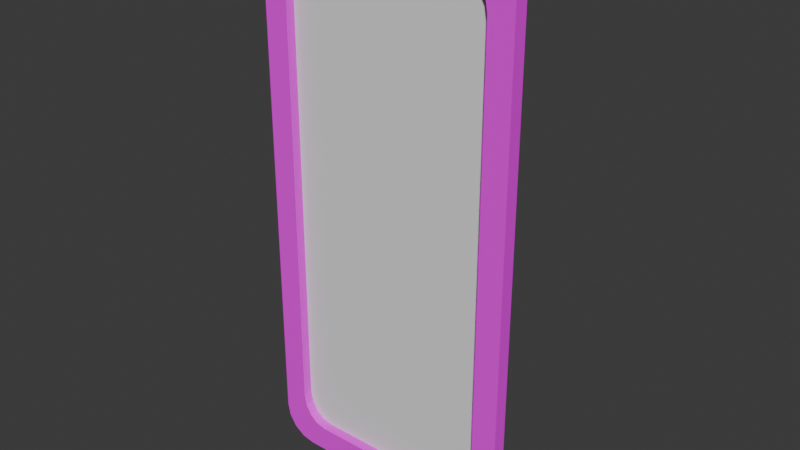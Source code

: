 # Source: door.blend  (saved by Blender 5.1.30; exported with 4.5.12 LTS)
import bpy
from mathutils import Matrix  # noqa: F401  (used for matrix-valued properties, if any)

bpy.ops.wm.read_factory_settings(use_empty=True)
scene = bpy.context.scene
scene.name = 'Scene'

# ---- collections
col_collection = bpy.data.collections.new('Collection'); scene.collection.children.link(col_collection)

# ---- images (referenced by path relative to the original .blend; pixels are not part of the script)
import os
ASSET_DIR = os.environ.get("B2B_ASSET_DIR", "")  # directory of the original .blend (textures are referenced by path, not embedded)
HERE = os.path.dirname(os.path.abspath(__file__))  # packed textures are extracted next to this script under _unpacked/

def load_image(name, relpath, width, height, colorspace="sRGB"):
    """Load a texture the original file referenced (path relative to the .blend, or extracted next to this script)."""
    p = next((c for c in (os.path.join(HERE, relpath), os.path.join(ASSET_DIR, relpath)) if relpath and os.path.exists(c)), "")
    if p:
        img = bpy.data.images.load(p, check_existing=True)
        img.name = name
    else:  # same state as the original file: an image datablock whose file is absent (Cycles renders it pink)
        img = bpy.data.images.new(name, width, height)
        img.source = "FILE"
        img.filepath = "//" + (relpath or name)
    img.colorspace_settings.name = colorspace
    return img
img_colour_001 = load_image('colour.001', '', 1024, 1024, 'sRGB')

# ---- materials (node trees are filled in below, after node groups)
mat_material_001 = bpy.data.materials.new('Material.001')

# ---- material node trees
mat_material_001.use_nodes = True; mat_material_001.node_tree.nodes.clear()
_N = mat_material_001.node_tree.nodes; _L = mat_material_001.node_tree.links
n0 = _N.new('ShaderNodeBsdfPrincipled'); n0.name = 'Principled BSDF'; n0.location = (-200, 100)
n1 = _N.new('ShaderNodeOutputMaterial'); n1.name = 'Material Output'; n1.location = (200, 100)
n2 = _N.new('ShaderNodeTexImage'); n2.name = 'Image Texture'; n2.location = (-490, 71)
n2.image = img_colour_001
_L.new(n0.outputs[0], n1.inputs[0])
_L.new(n2.outputs[0], n0.inputs[0])
n1.is_active_output = True

# ---- world
world_world = bpy.data.worlds.new('World'); scene.world = world_world
world_world.use_nodes = True; world_world.node_tree.nodes.clear()
_N = world_world.node_tree.nodes; _L = world_world.node_tree.links
n0 = _N.new('ShaderNodeOutputWorld'); n0.name = 'World Output'; n0.location = (200, 100)
n1 = _N.new('ShaderNodeBackground'); n1.name = 'Background'; n1.location = (-200, 100)
n1.inputs[0].default_value = (0.05088, 0.05088, 0.05088, 1.0)
_L.new(n1.outputs[0], n0.inputs[0])
n0.is_active_output = True
world_world.color = (0.05088, 0.05088, 0.05088)
world_world.sun_shadow_jitter_overblur = 0.0

# ---- meshes
me_cylinder = bpy.data.meshes.new('Cylinder')
me_cylinder.from_pydata([(0.0, 1.0, 0.0), (0.3827, 0.9239, 0.0), (0.7071, 0.7071, 0.0), (0.9239, 0.3827, 0.0), (1.0, 0.0, 0.0), (0.9239, -0.3827, 0.0), (0.7071, -0.7071, 0.0), (0.3827, -0.9239, 0.0), (0.0, -1.0, 0.0), (-0.3827, -0.9239, 0.0), (-0.7071, -0.7071, 0.0), (-0.9239, -0.3827, 0.0), (-1.0, 0.0, 0.0), (-0.9239, 0.3827, 0.0), (-0.7071, 0.7071, 0.0), (-0.3827, 0.9239, 0.0), (-0.8581, 0.0, 1.0), (-0.6068, -0.6068, 1.0), (-0.7928, -0.3284, 1.0), (-0.7928, 0.3284, 1.0), (-0.3284, 0.7928, 1.0), (0.6068, 0.6068, 1.0), (0.3284, 0.7928, 1.0), (0.0, 0.8581, 1.0), (-0.6068, 0.6068, 1.0), (-0.3284, -0.7928, 1.0), (0.3284, -0.7928, 1.0), (0.0, -0.8581, 1.0), (0.8581, 0.0, 1.0), (0.7928, -0.3284, 1.0), (0.7928, 0.3284, 1.0), (0.6068, -0.6068, 1.0), (-0.2699, 0.6515, 0.0), (-0.3284, 0.7928, -1.0), (0.0, 0.7052, 0.0), (0.0, 0.8581, -1.0), (0.2699, 0.6515, 0.0), (0.3284, 0.7928, -1.0), (0.4986, -0.4986, 0.0), (0.6068, -0.6068, -1.0), (0.7052, 0.0, 0.0), (0.8581, 0.0, -1.0), (0.6515, -0.2699, 0.0), (0.7928, -0.3284, -1.0), (0.6515, 0.2699, 0.0), (0.7928, 0.3284, -1.0), (0.4986, 0.4986, 0.0), (0.6068, 0.6068, -1.0), (-0.6515, -0.2699, 0.0), (-0.7928, -0.3284, -1.0), (-0.8581, 0.0, -1.0), (-0.4986, -0.4986, 0.0), (-0.6068, -0.6068, -1.0), (-0.6515, 0.2699, 0.0), (-0.7928, 0.3284, -1.0), (0.0, -0.7052, 0.0), (0.0, -0.8581, -1.0), (0.3284, -0.7928, -1.0), (0.2699, -0.6515, 0.0), (-0.2699, -0.6515, 0.0), (-0.3284, -0.7928, -1.0), (-0.4986, 0.4986, 0.0), (-0.6068, 0.6068, -1.0), (0.7974, -0.07863, -6.067e-08), (-0.7974, -0.07863, 0.0), (0.7974, -0.0243, 0.4993), (-0.7974, -0.0243, 0.4993), (0.7974, 0.06361, 0.3086), (-0.7974, 0.06361, 0.3086), (0.7974, 0.06361, -0.3086), (-0.7974, 0.06361, -0.3086), (0.7974, -0.0243, -0.4993), (-0.7974, -0.0243, -0.4993), (0.4785, -0.6259, -1.776e-15), (0.4327, -0.6551, 0.4993), (0.3585, -0.7023, 0.3086), (0.3585, -0.7023, -0.3086), (0.4327, -0.6551, -0.4993), (0.3028, 0.7273, -1.776e-15), (0.351, 0.7022, 0.4993), (0.4289, 0.6616, 0.3086), (0.4289, 0.6616, -0.3086), (0.351, 0.7022, -0.4993), (-0.7813, -0.1015, -1.776e-15), (-0.7836, -0.04718, 0.4993), (-0.7875, 0.04065, 0.3086), (-0.7875, 0.04065, -0.3086), (-0.7836, -0.04718, -0.4993), (-0.3409, -0.7025, -2.98e-08), (0.7788, 0.05598, -2.98e-08), (0.7788, -0.05598, -2.98e-08), (0.7788, -0.02799, 0.3237), (0.7788, 0.02799, 0.3237), (-0.4379, -0.6465, -2.98e-08), (-0.4137, -0.6605, 0.3237), (-0.3652, -0.6885, 0.3237), (-0.4379, 0.6465, -2.98e-08), (-0.3409, 0.7025, -2.98e-08), (-0.3652, 0.6885, 0.3237), (-0.4137, 0.6605, 0.3237), (-0.5527, -0.5527, 0.5), (-0.2991, -0.7221, 0.5), (0.2991, -0.7221, 0.5), (0.5527, -0.5527, 0.5), (0.0, -0.7816, 0.5), (-0.7221, -0.2991, 0.5), (-0.7816, 0.0, 0.5), (-0.7221, 0.2991, 0.5), (-0.5527, 0.5527, 0.5), (-0.2991, 0.7221, 0.5), (0.0, 0.7816, 0.5), (0.2991, 0.7221, 0.5), (0.5527, 0.5527, 0.5), (0.7221, 0.2991, 0.5), (0.7816, 0.0, 0.5), (0.7221, -0.2991, 0.5), (-0.7221, -0.2991, -0.5), (-0.7816, 0.0, -0.5), (0.5527, -0.5527, -0.5), (0.2991, -0.7221, -0.5), (0.7221, -0.2991, -0.5), (0.7816, 0.0, -0.5), (0.7221, 0.2991, -0.5), (0.5527, 0.5527, -0.5), (0.2991, 0.7221, -0.5), (0.0, 0.7816, -0.5), (-0.2991, 0.7221, -0.5), (-0.5527, 0.5527, -0.5), (-0.7221, 0.2991, -0.5), (-0.5527, -0.5527, -0.5), (-0.2991, -0.7221, -0.5), (0.0, -0.7816, -0.5), (-0.9778, -0.1116, 0.0), (-0.8391, -0.09572, 1.0), (-0.8391, -0.09572, -1.0), (-0.6895, -0.07866, 0.0), (-0.7342, -0.06372, 0.2729), (-0.7487, -0.05451, -0.3555), (-0.9781, 0.1099, 0.0), (-0.8393, 0.09434, 1.0), (-0.8393, 0.09434, -1.0), (-0.6897, 0.07752, 0.0), (-0.7332, 0.06968, 0.274), (-0.7569, 0.05686, -0.4126), (-0.1485, -0.0007969, -0.4754), (-0.1485, 0.07673, 0.02458), (-0.1485, -0.0007969, 0.5246), (-0.1485, 0.06888, 0.2985), (-0.1485, -0.06452, 0.2975), (-0.1485, 0.05607, -0.388), (-0.1485, -0.07946, 0.02458), (-0.1485, -0.05531, -0.3309), (0.3908, -0.6769, 0.5), (0.3908, -0.6769, -0.5), (0.4129, -0.5578, 0.0), (0.4223, -0.604, 0.2729), (0.4215, -0.6211, -0.3555), (0.2777, -0.6361, 0.0), (0.3063, -0.6698, 0.274), (0.3292, -0.684, -0.4126), (0.07495, -0.1282, -0.4754), (0.007814, -0.167, 0.02458), (0.07495, -0.1282, 0.5246), (0.01461, -0.1631, 0.2985), (0.1301, -0.09637, 0.2975), (0.02571, -0.1567, -0.388), (0.1431, -0.0889, 0.02458), (0.1222, -0.101, -0.3309), (0.3908, 0.6769, 0.5), (0.3908, 0.6769, -0.5), (0.2766, 0.6365, 0.0), (0.3119, 0.6677, 0.2729), (0.3271, 0.6756, -0.3555), (0.412, 0.5586, 0.0), (0.4269, 0.6001, 0.274), (0.4277, 0.6271, -0.4126), (0.07357, 0.129, -0.4754), (0.1407, 0.09026, 0.02458), (0.07357, 0.129, 0.5246), (0.1339, 0.09418, 0.2985), (0.01839, 0.1609, 0.2975), (0.1228, 0.1006, -0.388), (0.005449, 0.1684, 0.02458), (0.02636, 0.1563, -0.3309)], [], [(100, 101, 59, 51), (102, 103, 38, 58), (102, 104, 27, 26), (101, 104, 55, 59), (100, 105, 18, 17), (136, 105, 48, 135), (142, 107, 19, 139), (107, 108, 24, 19), (109, 108, 61, 32), (109, 110, 23, 20), (111, 110, 34, 36), (112, 111, 36, 46), (112, 113, 30, 21), (114, 113, 44, 40), (114, 115, 29, 28), (115, 103, 31, 29), (132, 133, 16, 12), (138, 12, 16, 139), (9, 25, 17, 10), (11, 10, 17, 18), (14, 13, 19, 24), (14, 24, 20, 15), (0, 15, 20, 23), (1, 22, 21, 2), (3, 2, 21, 30), (0, 23, 22, 1), (8, 27, 25, 9), (6, 31, 26, 7), (8, 7, 26, 27), (3, 30, 28, 4), (5, 4, 28, 29), (6, 5, 29, 31), (142, 106, 146, 147), (118, 119, 58, 38), (118, 120, 43, 39), (121, 120, 42, 40), (121, 122, 45, 41), (122, 123, 47, 45), (124, 123, 46, 36), (125, 124, 36, 34), (126, 125, 34, 32), (126, 127, 62, 33), (128, 127, 61, 53), (143, 128, 53, 141), (116, 129, 52, 49), (129, 130, 60, 52), (131, 130, 59, 55), (131, 119, 57, 56), (14, 15, 33, 62), (0, 35, 33, 15), (1, 37, 35, 0), (2, 47, 37, 1), (5, 6, 39, 43), (7, 57, 39, 6), (3, 4, 41, 45), (5, 43, 41, 4), (2, 3, 45, 47), (10, 11, 49, 52), (132, 134, 49, 11), (138, 140, 50, 12), (9, 10, 52, 60), (14, 62, 54, 13), (7, 8, 56, 57), (9, 60, 56, 8), (42, 38, 103, 115), (40, 42, 115, 114), (28, 30, 113, 114), (46, 44, 113, 112), (21, 22, 111, 112), (22, 23, 110, 111), (32, 34, 110, 109), (20, 24, 108, 109), (53, 61, 108, 107), (141, 53, 107, 142), (133, 18, 105, 136), (51, 48, 105, 100), (25, 27, 104, 101), (58, 55, 104, 102), (26, 31, 103, 102), (17, 25, 101, 100), (55, 58, 119, 131), (56, 60, 130, 131), (51, 59, 130, 129), (48, 51, 129, 116), (140, 54, 128, 143), (54, 62, 127, 128), (32, 61, 127, 126), (33, 35, 125, 126), (35, 37, 124, 125), (37, 47, 123, 124), (44, 46, 123, 122), (40, 44, 122, 121), (41, 43, 120, 121), (38, 42, 120, 118), (39, 57, 119, 118), (134, 50, 117, 137), (49, 134, 137, 116), (16, 133, 136, 106), (12, 50, 134, 132), (116, 137, 135, 48), (11, 18, 133, 132), (135, 137, 151, 150), (50, 140, 143, 117), (136, 135, 150, 148), (13, 54, 140, 138), (106, 136, 148, 146), (13, 138, 139, 19), (106, 142, 139, 16), (137, 117, 144, 151), (143, 141, 145, 149), (117, 143, 149, 144), (141, 142, 147, 145), (158, 152, 162, 163), (154, 156, 167, 166), (155, 154, 166, 164), (152, 155, 164, 162), (156, 153, 160, 167), (159, 157, 161, 165), (153, 159, 165, 160), (157, 158, 163, 161), (174, 168, 178, 179), (170, 172, 183, 182), (171, 170, 182, 180), (168, 171, 180, 178), (172, 169, 176, 183), (175, 173, 177, 181), (169, 175, 181, 176), (173, 174, 179, 177)])
_uv = me_cylinder.uv_layers.new(name='UVMap')
_uv.uv.foreach_set('vector', [0.2387, 0.2872, 0.239, 0.3309, 0.1619, 0.331, 0.1622, 0.2876, 0.2391, 0.4186, 0.239, 0.4623, 0.1621, 0.4617, 0.1624, 0.4181, 0.2391, 0.4186, 0.2391, 0.3747, 0.3087, 0.3748, 0.3088, 0.4188, 0.239, 0.3309, 0.2391, 0.3747, 0.1621, 0.3745, 0.1619, 0.331, 0.2387, 0.2872, 0.2383, 0.2436, 0.3076, 0.2429, 0.3081, 0.2868, 0.2048, 0.2106, 0.2383, 0.2436, 0.1625, 0.2444, 0.1627, 0.2136, 0.2048, 0.191, 0.2371, 0.1583, 0.3055, 0.1558, 0.3061, 0.1868, 0.2371, 0.1583, 0.2354, 0.1158, 0.3037, 0.1118, 0.3055, 0.1558, 0.2328, 0.07389, 0.2354, 0.1158, 0.1625, 0.1179, 0.162, 0.07788, 0.2328, 0.07389, 0.2287, 0.03271, 0.2959, 0.0229, 0.3008, 0.06749, 0.235, 0.6772, 0.232, 0.7179, 0.1644, 0.7133, 0.1635, 0.6746, 0.2368, 0.6351, 0.235, 0.6772, 0.1635, 0.6746, 0.1631, 0.634, 0.2368, 0.6351, 0.2377, 0.5925, 0.3066, 0.5946, 0.3049, 0.6385, 0.2384, 0.5494, 0.2377, 0.5925, 0.163, 0.5919, 0.1624, 0.5488, 0.2384, 0.5494, 0.2387, 0.506, 0.3082, 0.5068, 0.3078, 0.5507, 0.2387, 0.506, 0.239, 0.4623, 0.3084, 0.4628, 0.3082, 0.5068, 0.4315, 0.2103, 0.3066, 0.2121, 0.3066, 0.1994, 0.4314, 0.1967, 0.4313, 0.1832, 0.4314, 0.1967, 0.3066, 0.1994, 0.3061, 0.1868, 0.4324, 0.3305, 0.3083, 0.3308, 0.3081, 0.2868, 0.4322, 0.2863, 0.4318, 0.2423, 0.4322, 0.2863, 0.3081, 0.2868, 0.3076, 0.2429, 0.4306, 0.105, 0.431, 0.1507, 0.3055, 0.1558, 0.3037, 0.1118, 0.4306, 0.105, 0.3037, 0.1118, 0.3008, 0.06749, 0.4302, 0.05712, 0.43, 0.006748, 0.4302, 0.05712, 0.3008, 0.06749, 0.2959, 0.0229, 0.431, 0.6917, 0.3022, 0.6825, 0.3049, 0.6385, 0.4311, 0.6443, 0.4315, 0.5984, 0.4311, 0.6443, 0.3049, 0.6385, 0.3066, 0.5946, 0.4305, 0.7423, 0.2979, 0.7263, 0.3022, 0.6825, 0.431, 0.6917, 0.4326, 0.3749, 0.3087, 0.3748, 0.3083, 0.3308, 0.4324, 0.3305, 0.4324, 0.4636, 0.3084, 0.4628, 0.3088, 0.4188, 0.432, 0.4192, 0.4326, 0.3749, 0.432, 0.4192, 0.3088, 0.4188, 0.3087, 0.3748, 0.4315, 0.5984, 0.3066, 0.5946, 0.3078, 0.5507, 0.4318, 0.5532, 0.4322, 0.5083, 0.4318, 0.5532, 0.3078, 0.5507, 0.3082, 0.5068, 0.4324, 0.4636, 0.4322, 0.5083, 0.3082, 0.5068, 0.3084, 0.4628, 0.8847, 0.8609, 0.8782, 0.8179, 0.9923, 0.8195, 0.9901, 0.8621, 0.08504, 0.4619, 0.08487, 0.418, 0.1624, 0.4181, 0.1621, 0.4617, 0.08504, 0.4619, 0.08544, 0.5058, 0.01516, 0.5064, 0.01491, 0.462, 0.08597, 0.5495, 0.08544, 0.5058, 0.1619, 0.5053, 0.1624, 0.5488, 0.08597, 0.5495, 0.08695, 0.5931, 0.01668, 0.5956, 0.01567, 0.5509, 0.08695, 0.5931, 0.0886, 0.6364, 0.01855, 0.6406, 0.01668, 0.5956, 0.09132, 0.679, 0.0886, 0.6364, 0.1631, 0.634, 0.1635, 0.6746, 0.09572, 0.721, 0.09132, 0.679, 0.1635, 0.6746, 0.1644, 0.7133, 0.0926, 0.07458, 0.09611, 0.03499, 0.1614, 0.04015, 0.162, 0.07788, 0.0926, 0.07458, 0.09026, 0.1156, 0.02334, 0.1109, 0.02706, 0.06817, 0.08861, 0.1576, 0.09026, 0.1156, 0.1625, 0.1179, 0.163, 0.1592, 0.1004, 0.1924, 0.08861, 0.1576, 0.163, 0.1592, 0.1628, 0.1893, 0.08645, 0.2431, 0.08588, 0.2866, 0.01671, 0.2854, 0.01764, 0.242, 0.08588, 0.2866, 0.0854, 0.3302, 0.01587, 0.3292, 0.01671, 0.2854, 0.08507, 0.374, 0.0854, 0.3302, 0.1619, 0.331, 0.1621, 0.3745, 0.08507, 0.374, 0.08487, 0.418, 0.01491, 0.4177, 0.01524, 0.3733, 0.4306, 0.105, 0.4302, 0.05712, 0.5596, 0.06477, 0.5579, 0.1096, 0.43, 0.006748, 0.5629, 0.02058, 0.5596, 0.06477, 0.4302, 0.05712, 0.431, 0.6917, 0.5596, 0.6851, 0.5628, 0.729, 0.4305, 0.7423, 0.4311, 0.6443, 0.5581, 0.6406, 0.5596, 0.6851, 0.431, 0.6917, 0.4322, 0.5083, 0.4324, 0.4636, 0.557, 0.464, 0.5564, 0.5084, 0.432, 0.4192, 0.5577, 0.4193, 0.557, 0.464, 0.4324, 0.4636, 0.4315, 0.5984, 0.4318, 0.5532, 0.556, 0.5524, 0.5568, 0.5964, 0.4322, 0.5083, 0.5564, 0.5084, 0.556, 0.5524, 0.4318, 0.5532, 0.4311, 0.6443, 0.4315, 0.5984, 0.5568, 0.5964, 0.5581, 0.6406, 0.4322, 0.2863, 0.4318, 0.2423, 0.5557, 0.24, 0.5569, 0.2846, 0.4315, 0.2103, 0.5554, 0.2093, 0.5557, 0.24, 0.4318, 0.2423, 0.4313, 0.1832, 0.5555, 0.185, 0.5552, 0.1971, 0.4314, 0.1967, 0.4324, 0.3305, 0.4322, 0.2863, 0.5569, 0.2846, 0.5578, 0.3296, 0.4306, 0.105, 0.5579, 0.1096, 0.5561, 0.1542, 0.431, 0.1507, 0.432, 0.4192, 0.4326, 0.3749, 0.5573, 0.3745, 0.5577, 0.4193, 0.4324, 0.3305, 0.5578, 0.3296, 0.5573, 0.3745, 0.4326, 0.3749, 0.1619, 0.5053, 0.1621, 0.4617, 0.239, 0.4623, 0.2387, 0.506, 0.1624, 0.5488, 0.1619, 0.5053, 0.2387, 0.506, 0.2384, 0.5494, 0.3078, 0.5507, 0.3066, 0.5946, 0.2377, 0.5925, 0.2384, 0.5494, 0.1631, 0.634, 0.163, 0.5919, 0.2377, 0.5925, 0.2368, 0.6351, 0.3049, 0.6385, 0.3022, 0.6825, 0.235, 0.6772, 0.2368, 0.6351, 0.3022, 0.6825, 0.2979, 0.7263, 0.232, 0.7179, 0.235, 0.6772, 0.162, 0.07788, 0.1614, 0.04015, 0.2287, 0.03271, 0.2328, 0.07389, 0.3008, 0.06749, 0.3037, 0.1118, 0.2354, 0.1158, 0.2328, 0.07389, 0.163, 0.1592, 0.1625, 0.1179, 0.2354, 0.1158, 0.2371, 0.1583, 0.1628, 0.1893, 0.163, 0.1592, 0.2371, 0.1583, 0.2048, 0.191, 0.3066, 0.2121, 0.3076, 0.2429, 0.2383, 0.2436, 0.2048, 0.2106, 0.1622, 0.2876, 0.1625, 0.2444, 0.2383, 0.2436, 0.2387, 0.2872, 0.3083, 0.3308, 0.3087, 0.3748, 0.2391, 0.3747, 0.239, 0.3309, 0.1624, 0.4181, 0.1621, 0.3745, 0.2391, 0.3747, 0.2391, 0.4186, 0.3088, 0.4188, 0.3084, 0.4628, 0.239, 0.4623, 0.2391, 0.4186, 0.3081, 0.2868, 0.3083, 0.3308, 0.239, 0.3309, 0.2387, 0.2872, 0.1621, 0.3745, 0.1624, 0.4181, 0.08487, 0.418, 0.08507, 0.374, 0.01524, 0.3733, 0.01587, 0.3292, 0.0854, 0.3302, 0.08507, 0.374, 0.1622, 0.2876, 0.1619, 0.331, 0.0854, 0.3302, 0.08588, 0.2866, 0.1625, 0.2444, 0.1622, 0.2876, 0.08588, 0.2866, 0.08645, 0.2431, 0.01939, 0.1852, 0.02046, 0.154, 0.08861, 0.1576, 0.1004, 0.1924, 0.02046, 0.154, 0.02334, 0.1109, 0.09026, 0.1156, 0.08861, 0.1576, 0.162, 0.07788, 0.1625, 0.1179, 0.09026, 0.1156, 0.0926, 0.07458, 0.02706, 0.06817, 0.03217, 0.02578, 0.09611, 0.03499, 0.0926, 0.07458, 0.02736, 0.7313, 0.02187, 0.6859, 0.09132, 0.679, 0.09572, 0.721, 0.02187, 0.6859, 0.01855, 0.6406, 0.0886, 0.6364, 0.09132, 0.679, 0.163, 0.5919, 0.1631, 0.634, 0.0886, 0.6364, 0.08695, 0.5931, 0.1624, 0.5488, 0.163, 0.5919, 0.08695, 0.5931, 0.08597, 0.5495, 0.01567, 0.5509, 0.01516, 0.5064, 0.08544, 0.5058, 0.08597, 0.5495, 0.1621, 0.4617, 0.1619, 0.5053, 0.08544, 0.5058, 0.08504, 0.4619, 0.01491, 0.462, 0.01491, 0.4177, 0.08487, 0.418, 0.08504, 0.4619, 0.01861, 0.2112, 0.01864, 0.1981, 0.08756, 0.2001, 0.1082, 0.2085, 0.01764, 0.242, 0.01861, 0.2112, 0.1082, 0.2085, 0.08645, 0.2431, 0.3066, 0.1994, 0.3066, 0.2121, 0.2048, 0.2106, 0.2378, 0.2006, 0.4314, 0.1967, 0.5552, 0.1971, 0.5554, 0.2093, 0.4315, 0.2103, 0.08645, 0.2431, 0.1082, 0.2085, 0.1627, 0.2136, 0.1625, 0.2444, 0.4318, 0.2423, 0.3076, 0.2429, 0.3066, 0.2121, 0.4315, 0.2103, 0.8926, 0.7257, 0.8804, 0.6618, 0.9886, 0.6636, 0.9902, 0.7278, 0.01864, 0.1981, 0.01939, 0.1852, 0.1004, 0.1924, 0.08756, 0.2001, 0.8858, 0.7752, 0.8926, 0.7257, 0.9902, 0.7278, 0.9914, 0.777, 0.431, 0.1507, 0.5561, 0.1542, 0.5555, 0.185, 0.4313, 0.1832, 0.8782, 0.8179, 0.8858, 0.7752, 0.9914, 0.777, 0.9923, 0.8195, 0.431, 0.1507, 0.4313, 0.1832, 0.3061, 0.1868, 0.3055, 0.1558, 0.2378, 0.2006, 0.2048, 0.191, 0.3061, 0.1868, 0.3066, 0.1994, 0.8804, 0.6618, 0.8738, 0.6341, 0.988, 0.6358, 0.9886, 0.6636, 0.8738, 0.9843, 0.8899, 0.9106, 0.9875, 0.9114, 0.9836, 0.9857, 0.8738, 0.6341, 0.8792, 0.6156, 0.9889, 0.617, 0.988, 0.6358, 0.8899, 0.9106, 0.8847, 0.8609, 0.9901, 0.8621, 0.9875, 0.9114, 0.8557, 0.7894, 0.8637, 0.8321, 0.7496, 0.8345, 0.7503, 0.7919, 0.8525, 0.9247, 0.8669, 0.9881, 0.7587, 0.9901, 0.7549, 0.9261, 0.8576, 0.8751, 0.8525, 0.9247, 0.7549, 0.9261, 0.752, 0.8769, 0.8637, 0.8321, 0.8576, 0.8751, 0.752, 0.8769, 0.7496, 0.8345, 0.8594, 0.6195, 0.8669, 0.6469, 0.7528, 0.6493, 0.7512, 0.6215, 0.8623, 0.6657, 0.8488, 0.7399, 0.7512, 0.7425, 0.7526, 0.6681, 0.8669, 0.6469, 0.8623, 0.6657, 0.7526, 0.6681, 0.7528, 0.6493, 0.8488, 0.7399, 0.8557, 0.7894, 0.7503, 0.7919, 0.7512, 0.7425, 0.9863, 0.3886, 0.9943, 0.4314, 0.8802, 0.4337, 0.8809, 0.3911, 0.9831, 0.5239, 0.9976, 0.5874, 0.8894, 0.5894, 0.8856, 0.5253, 0.9882, 0.4743, 0.9831, 0.5239, 0.8856, 0.5253, 0.8826, 0.4761, 0.9943, 0.4314, 0.9882, 0.4743, 0.8826, 0.4761, 0.8802, 0.4337, 0.99, 0.2187, 0.9976, 0.2462, 0.8834, 0.2485, 0.8818, 0.2207, 0.9929, 0.2649, 0.9794, 0.3391, 0.8819, 0.3417, 0.8832, 0.2673, 0.9976, 0.2462, 0.9929, 0.2649, 0.8832, 0.2673, 0.8834, 0.2485, 0.9794, 0.3391, 0.9863, 0.3886, 0.8809, 0.3911, 0.8819, 0.3417])
me_cylinder.materials.append(mat_material_001)
me_cylinder.update()
me_cylinder.normals_split_custom_set([tuple(v) for v in zip(*[iter([0.5494, 0.8223, 0.1483, 0.5494, 0.8223, 0.1483, 0.5494, 0.8223, 0.1483, 0.5494, 0.8223, 0.1483, -0.5494, 0.8223, 0.1483, -0.5494, 0.8223, 0.1483, -0.5494, 0.8223, 0.1483, -0.5494, 0.8223, 0.1483, -0.1929, 0.9699, 0.1483, -0.1929, 0.9699, 0.1483, -0.1929, 0.9699, 0.1483, -0.1929, 0.9699, 0.1483, 0.1929, 0.9699, 0.1483, 0.1929, 0.9699, 0.1483, 0.1929, 0.9699, 0.1483, 0.1929, 0.9699, 0.1483, 0.8223, 0.5494, 0.1483, 0.8223, 0.5494, 0.1483, 0.8223, 0.5494, 0.1483, 0.8223, 0.5494, 0.1483, 0.9699, 0.1929, 0.1483, 0.9699, 0.1929, 0.1483, 0.9699, 0.1929, 0.1483, 0.9699, 0.1929, 0.1483, 0.9699, -0.1929, 0.1483, 0.9699, -0.1929, 0.1483, 0.9699, -0.1929, 0.1483, 0.9699, -0.1929, 0.1483, 0.8223, -0.5494, 0.1483, 0.8223, -0.5494, 0.1483, 0.8223, -0.5494, 0.1483, 0.8223, -0.5494, 0.1483, 0.5494, -0.8223, 0.1483, 0.5494, -0.8223, 0.1483, 0.5494, -0.8223, 0.1483, 0.5494, -0.8223, 0.1483, 0.1929, -0.9699, 0.1483, 0.1929, -0.9699, 0.1483, 0.1929, -0.9699, 0.1483, 0.1929, -0.9699, 0.1483, -0.1929, -0.9699, 0.1483, -0.1929, -0.9699, 0.1483, -0.1929, -0.9699, 0.1483, -0.1929, -0.9699, 0.1483, -0.5494, -0.8223, 0.1483, -0.5494, -0.8223, 0.1483, -0.5494, -0.8223, 0.1483, -0.5494, -0.8223, 0.1483, -0.8223, -0.5494, 0.1483, -0.8223, -0.5494, 0.1483, -0.8223, -0.5494, 0.1483, -0.8223, -0.5494, 0.1483, -0.9699, -0.1929, 0.1483, -0.9699, -0.1929, 0.1483, -0.9699, -0.1929, 0.1483, -0.9699, -0.1929, 0.1483, -0.9699, 0.1929, 0.1483, -0.9699, 0.1929, 0.1483, -0.9699, 0.1929, 0.1483, -0.9699, 0.1929, 0.1483, -0.8223, 0.5494, 0.1483, -0.8223, 0.5494, 0.1483, -0.8223, 0.5494, 0.1483, -0.8223, 0.5494, 0.1483, -0.9714, -0.1932, 0.1379, -0.9714, -0.1932, 0.1379, -0.9714, -0.1932, 0.1379, -0.9714, -0.1932, 0.1379, -0.9714, 0.1932, 0.1379, -0.9714, 0.1932, 0.1379, -0.9714, 0.1932, 0.1379, -0.9714, 0.1932, 0.1379, -0.5503, -0.8235, 0.1379, -0.5503, -0.8235, 0.1379, -0.5503, -0.8235, 0.1379, -0.5503, -0.8235, 0.1379, -0.8235, -0.5503, 0.1379, -0.8235, -0.5503, 0.1379, -0.8235, -0.5503, 0.1379, -0.8235, -0.5503, 0.1379, -0.8235, 0.5503, 0.1379, -0.8235, 0.5503, 0.1379, -0.8235, 0.5503, 0.1379, -0.8235, 0.5503, 0.1379, -0.5503, 0.8235, 0.1379, -0.5503, 0.8235, 0.1379, -0.5503, 0.8235, 0.1379, -0.5503, 0.8235, 0.1379, -0.1932, 0.9714, 0.1379, -0.1932, 0.9714, 0.1379, -0.1932, 0.9714, 0.1379, -0.1932, 0.9714, 0.1379, 0.5503, 0.8235, 0.1379, 0.5503, 0.8235, 0.1379, 0.5503, 0.8235, 0.1379, 0.5503, 0.8235, 0.1379, 0.8235, 0.5503, 0.1379, 0.8235, 0.5503, 0.1379, 0.8235, 0.5503, 0.1379, 0.8235, 0.5503, 0.1379, 0.1932, 0.9714, 0.1379, 0.1932, 0.9714, 0.1379, 0.1932, 0.9714, 0.1379, 0.1932, 0.9714, 0.1379, -0.1932, -0.9714, 0.1379, -0.1932, -0.9714, 0.1379, -0.1932, -0.9714, 0.1379, -0.1932, -0.9714, 0.1379, 0.5503, -0.8235, 0.1379, 0.5503, -0.8235, 0.1379, 0.5503, -0.8235, 0.1379, 0.5503, -0.8235, 0.1379, 0.1932, -0.9714, 0.1379, 0.1932, -0.9714, 0.1379, 0.1932, -0.9714, 0.1379, 0.1932, -0.9714, 0.1379, 0.9714, 0.1932, 0.1379, 0.9714, 0.1932, 0.1379, 0.9714, 0.1932, 0.1379, 0.9714, 0.1932, 0.1379, 0.9714, -0.1932, 0.1379, 0.9714, -0.1932, 0.1379, 0.9714, -0.1932, 0.1379, 0.9714, -0.1932, 0.1379, 0.8235, -0.5503, 0.1379, 0.8235, -0.5503, 0.1379, 0.8235, -0.5503, 0.1379, 0.8235, -0.5503, 0.1379, -0.0106, 0.9559, 0.2935, -0.0106, 0.9559, 0.2935, -0.0106, 0.9559, 0.2935, -0.0106, 0.9559, 0.2935, -0.5494, 0.8223, -0.1483, -0.5494, 0.8223, -0.1483, -0.5494, 0.8223, -0.1483, -0.5494, 0.8223, -0.1483, -0.8223, 0.5494, -0.1483, -0.8223, 0.5494, -0.1483, -0.8223, 0.5494, -0.1483, -0.8223, 0.5494, -0.1483, -0.9699, 0.1929, -0.1483, -0.9699, 0.1929, -0.1483, -0.9699, 0.1929, -0.1483, -0.9699, 0.1929, -0.1483, -0.9699, -0.1929, -0.1483, -0.9699, -0.1929, -0.1483, -0.9699, -0.1929, -0.1483, -0.9699, -0.1929, -0.1483, -0.8223, -0.5494, -0.1483, -0.8223, -0.5494, -0.1483, -0.8223, -0.5494, -0.1483, -0.8223, -0.5494, -0.1483, -0.5494, -0.8223, -0.1483, -0.5494, -0.8223, -0.1483, -0.5494, -0.8223, -0.1483, -0.5494, -0.8223, -0.1483, -0.1929, -0.9699, -0.1483, -0.1929, -0.9699, -0.1483, -0.1929, -0.9699, -0.1483, -0.1929, -0.9699, -0.1483, 0.1929, -0.9699, -0.1483, 0.1929, -0.9699, -0.1483, 0.1929, -0.9699, -0.1483, 0.1929, -0.9699, -0.1483, 0.5494, -0.8223, -0.1483, 0.5494, -0.8223, -0.1483, 0.5494, -0.8223, -0.1483, 0.5494, -0.8223, -0.1483, 0.8223, -0.5494, -0.1483, 0.8223, -0.5494, -0.1483, 0.8223, -0.5494, -0.1483, 0.8223, -0.5494, -0.1483, 0.9699, -0.1929, -0.1483, 0.9699, -0.1929, -0.1483, 0.9699, -0.1929, -0.1483, 0.9699, -0.1929, -0.1483, 0.8223, 0.5494, -0.1483, 0.8223, 0.5494, -0.1483, 0.8223, 0.5494, -0.1483, 0.8223, 0.5494, -0.1483, 0.5494, 0.8223, -0.1483, 0.5494, 0.8223, -0.1483, 0.5494, 0.8223, -0.1483, 0.5494, 0.8223, -0.1483, 0.1929, 0.9699, -0.1483, 0.1929, 0.9699, -0.1483, 0.1929, 0.9699, -0.1483, 0.1929, 0.9699, -0.1483, -0.1929, 0.9699, -0.1483, -0.1929, 0.9699, -0.1483, -0.1929, 0.9699, -0.1483, -0.1929, 0.9699, -0.1483, -0.5503, 0.8235, -0.1379, -0.5503, 0.8235, -0.1379, -0.5503, 0.8235, -0.1379, -0.5503, 0.8235, -0.1379, -0.1932, 0.9714, -0.1379, -0.1932, 0.9714, -0.1379, -0.1932, 0.9714, -0.1379, -0.1932, 0.9714, -0.1379, 0.1932, 0.9714, -0.1379, 0.1932, 0.9714, -0.1379, 0.1932, 0.9714, -0.1379, 0.1932, 0.9714, -0.1379, 0.5503, 0.8235, -0.1379, 0.5503, 0.8235, -0.1379, 0.5503, 0.8235, -0.1379, 0.5503, 0.8235, -0.1379, 0.8235, -0.5503, -0.1379, 0.8235, -0.5503, -0.1379, 0.8235, -0.5503, -0.1379, 0.8235, -0.5503, -0.1379, 0.5503, -0.8235, -0.1379, 0.5503, -0.8235, -0.1379, 0.5503, -0.8235, -0.1379, 0.5503, -0.8235, -0.1379, 0.9714, 0.1932, -0.1379, 0.9714, 0.1932, -0.1379, 0.9714, 0.1932, -0.1379, 0.9714, 0.1932, -0.1379, 0.9714, -0.1932, -0.1379, 0.9714, -0.1932, -0.1379, 0.9714, -0.1932, -0.1379, 0.9714, -0.1932, -0.1379, 0.8235, 0.5503, -0.1379, 0.8235, 0.5503, -0.1379, 0.8235, 0.5503, -0.1379, 0.8235, 0.5503, -0.1379, -0.8235, -0.5503, -0.1379, -0.8235, -0.5503, -0.1379, -0.8235, -0.5503, -0.1379, -0.8235, -0.5503, -0.1379, -0.9714, -0.1932, -0.1379, -0.9714, -0.1932, -0.1379, -0.9714, -0.1932, -0.1379, -0.9714, -0.1932, -0.1379, -0.9714, 0.1932, -0.1379, -0.9714, 0.1932, -0.1379, -0.9714, 0.1932, -0.1379, -0.9714, 0.1932, -0.1379, -0.5503, -0.8235, -0.1379, -0.5503, -0.8235, -0.1379, -0.5503, -0.8235, -0.1379, -0.5503, -0.8235, -0.1379, -0.8235, 0.5503, -0.1379, -0.8235, 0.5503, -0.1379, -0.8235, 0.5503, -0.1379, -0.8235, 0.5503, -0.1379, 0.1932, -0.9714, -0.1379, 0.1932, -0.9714, -0.1379, 0.1932, -0.9714, -0.1379, 0.1932, -0.9714, -0.1379, -0.1932, -0.9714, -0.1379, -0.1932, -0.9714, -0.1379, -0.1932, -0.9714, -0.1379, -0.1932, -0.9714, -0.1379, -0.8223, 0.5494, 0.1483, -0.8223, 0.5494, 0.1483, -0.8223, 0.5494, 0.1483, -0.8223, 0.5494, 0.1483, -0.9699, 0.1929, 0.1483, -0.9699, 0.1929, 0.1483, -0.9699, 0.1929, 0.1483, -0.9699, 0.1929, 0.1483, -0.9699, -0.1929, 0.1483, -0.9699, -0.1929, 0.1483, -0.9699, -0.1929, 0.1483, -0.9699, -0.1929, 0.1483, -0.8223, -0.5494, 0.1483, -0.8223, -0.5494, 0.1483, -0.8223, -0.5494, 0.1483, -0.8223, -0.5494, 0.1483, -0.5494, -0.8223, 0.1483, -0.5494, -0.8223, 0.1483, -0.5494, -0.8223, 0.1483, -0.5494, -0.8223, 0.1483, -0.1929, -0.9699, 0.1483, -0.1929, -0.9699, 0.1483, -0.1929, -0.9699, 0.1483, -0.1929, -0.9699, 0.1483, 0.1929, -0.9699, 0.1483, 0.1929, -0.9699, 0.1483, 0.1929, -0.9699, 0.1483, 0.1929, -0.9699, 0.1483, 0.5494, -0.8223, 0.1483, 0.5494, -0.8223, 0.1483, 0.5494, -0.8223, 0.1483, 0.5494, -0.8223, 0.1483, 0.8223, -0.5494, 0.1483, 0.8223, -0.5494, 0.1483, 0.8223, -0.5494, 0.1483, 0.8223, -0.5494, 0.1483, 0.9699, -0.1929, 0.1483, 0.9699, -0.1929, 0.1483, 0.9699, -0.1929, 0.1483, 0.9699, -0.1929, 0.1483, 0.9699, 0.1929, 0.1483, 0.9699, 0.1929, 0.1483, 0.9699, 0.1929, 0.1483, 0.9699, 0.1929, 0.1483, 0.8223, 0.5494, 0.1483, 0.8223, 0.5494, 0.1483, 0.8223, 0.5494, 0.1483, 0.8223, 0.5494, 0.1483, 0.1929, 0.9699, 0.1483, 0.1929, 0.9699, 0.1483, 0.1929, 0.9699, 0.1483, 0.1929, 0.9699, 0.1483, -0.1929, 0.9699, 0.1483, -0.1929, 0.9699, 0.1483, -0.1929, 0.9699, 0.1483, -0.1929, 0.9699, 0.1483, -0.5494, 0.8223, 0.1483, -0.5494, 0.8223, 0.1483, -0.5494, 0.8223, 0.1483, -0.5494, 0.8223, 0.1483, 0.5494, 0.8223, 0.1483, 0.5494, 0.8223, 0.1483, 0.5494, 0.8223, 0.1483, 0.5494, 0.8223, 0.1483, -0.1929, 0.9699, -0.1483, -0.1929, 0.9699, -0.1483, -0.1929, 0.9699, -0.1483, -0.1929, 0.9699, -0.1483, 0.1929, 0.9699, -0.1483, 0.1929, 0.9699, -0.1483, 0.1929, 0.9699, -0.1483, 0.1929, 0.9699, -0.1483, 0.5494, 0.8223, -0.1483, 0.5494, 0.8223, -0.1483, 0.5494, 0.8223, -0.1483, 0.5494, 0.8223, -0.1483, 0.8223, 0.5494, -0.1483, 0.8223, 0.5494, -0.1483, 0.8223, 0.5494, -0.1483, 0.8223, 0.5494, -0.1483, 0.9699, -0.1929, -0.1483, 0.9699, -0.1929, -0.1483, 0.9699, -0.1929, -0.1483, 0.9699, -0.1929, -0.1483, 0.8223, -0.5494, -0.1483, 0.8223, -0.5494, -0.1483, 0.8223, -0.5494, -0.1483, 0.8223, -0.5494, -0.1483, 0.5494, -0.8223, -0.1483, 0.5494, -0.8223, -0.1483, 0.5494, -0.8223, -0.1483, 0.5494, -0.8223, -0.1483, 0.1929, -0.9699, -0.1483, 0.1929, -0.9699, -0.1483, 0.1929, -0.9699, -0.1483, 0.1929, -0.9699, -0.1483, -0.1929, -0.9699, -0.1483, -0.1929, -0.9699, -0.1483, -0.1929, -0.9699, -0.1483, -0.1929, -0.9699, -0.1483, -0.5494, -0.8223, -0.1483, -0.5494, -0.8223, -0.1483, -0.5494, -0.8223, -0.1483, -0.5494, -0.8223, -0.1483, -0.8223, -0.5494, -0.1483, -0.8223, -0.5494, -0.1483, -0.8223, -0.5494, -0.1483, -0.8223, -0.5494, -0.1483, -0.9699, -0.1929, -0.1483, -0.9699, -0.1929, -0.1483, -0.9699, -0.1929, -0.1483, -0.9699, -0.1929, -0.1483, -0.9699, 0.1929, -0.1483, -0.9699, 0.1929, -0.1483, -0.9699, 0.1929, -0.1483, -0.9699, 0.1929, -0.1483, -0.8223, 0.5494, -0.1483, -0.8223, 0.5494, -0.1483, -0.8223, 0.5494, -0.1483, -0.8223, 0.5494, -0.1483, -0.5494, 0.8223, -0.1483, -0.5494, 0.8223, -0.1483, -0.5494, 0.8223, -0.1483, -0.5494, 0.8223, -0.1483, 0.9699, 0.1929, -0.1483, 0.9699, 0.1929, -0.1483, 0.9699, 0.1929, -0.1483, 0.9699, 0.1929, -0.1483, 0.9699, 0.1929, -0.1483, 0.9699, 0.1929, -0.1483, 0.9699, 0.1929, -0.1483, 0.9699, 0.1929, -0.1483, 0.9699, 0.1929, 0.1483, 0.9699, 0.1929, 0.1483, 0.9699, 0.1929, 0.1483, 0.9699, 0.1929, 0.1483, -0.9714, -0.1932, -0.1379, -0.9714, -0.1932, -0.1379, -0.9714, -0.1932, -0.1379, -0.9714, -0.1932, -0.1379, 0.9699, 0.1929, -0.1483, 0.9699, 0.1929, -0.1483, 0.9699, 0.1929, -0.1483, 0.9699, 0.1929, -0.1483, -0.9714, -0.1932, 0.1379, -0.9714, -0.1932, 0.1379, -0.9714, -0.1932, 0.1379, -0.9714, -0.1932, 0.1379, 0.001532, -0.9977, -0.06791, 0.001532, -0.9977, -0.06791, 0.001532, -0.9977, -0.06791, 0.001532, -0.9977, -0.06791, 0.9699, -0.1929, -0.1483, 0.9699, -0.1929, -0.1483, 0.9699, -0.1929, -0.1483, 0.9699, -0.1929, -0.1483, -0.003784, -0.9985, 0.05435, -0.003784, -0.9985, 0.05435, -0.003784, -0.9985, 0.05435, -0.003784, -0.9985, 0.05435, -0.9714, 0.1932, -0.1379, -0.9714, 0.1932, -0.1379, -0.9714, 0.1932, -0.1379, -0.9714, 0.1932, -0.1379, -0.01211, -0.9631, 0.269, -0.01211, -0.9631, 0.269, -0.01211, -0.9631, 0.269, -0.01211, -0.9631, 0.269, -0.9714, 0.1932, 0.1379, -0.9714, 0.1932, 0.1379, -0.9714, 0.1932, 0.1379, -0.9714, 0.1932, 0.1379, 0.9699, -0.1929, 0.1483, 0.9699, -0.1929, 0.1483, 0.9699, -0.1929, 0.1483, 0.9699, -0.1929, 0.1483, 0.01291, -0.9351, -0.3542, 0.01291, -0.9351, -0.3542, 0.01291, -0.9351, -0.3542, 0.01291, -0.9351, -0.3542, 0.003535, 0.9987, -0.0503, 0.003535, 0.9987, -0.0503, 0.003535, 0.9987, -0.0503, 0.003535, 0.9987, -0.0503, 0.02275, 0.8366, -0.5474, 0.02275, 0.8366, -0.5474, 0.02275, 0.8366, -0.5474, 0.02275, 0.8366, -0.5474, 0.0001647, 0.9996, 0.02864, 0.0001647, 0.9996, 0.02864, 0.0001647, 0.9996, 0.02864, 0.0001647, 0.9996, 0.02864, -0.8225, -0.4871, 0.2935, -0.8225, -0.4871, 0.2935, -0.8225, -0.4871, 0.2935, -0.8225, -0.4871, 0.2935, 0.8633, 0.5002, -0.06791, 0.8633, 0.5002, -0.06791, 0.8633, 0.5002, -0.06791, 0.8633, 0.5002, -0.06791, 0.8666, 0.496, 0.05435, 0.8666, 0.496, 0.05435, 0.8666, 0.496, 0.05435, 0.8666, 0.496, 0.05435, 0.8401, 0.4711, 0.269, 0.8401, 0.4711, 0.269, 0.8401, 0.4711, 0.269, 0.8401, 0.4711, 0.269, 0.8034, 0.4787, -0.3542, 0.8034, 0.4787, -0.3542, 0.8034, 0.4787, -0.3542, 0.8034, 0.4787, -0.3542, -0.8667, -0.4963, -0.0503, -0.8667, -0.4963, -0.0503, -0.8667, -0.4963, -0.0503, -0.8667, -0.4963, -0.0503, -0.7359, -0.3986, -0.5474, -0.7359, -0.3986, -0.5474, -0.7359, -0.3986, -0.5474, -0.7359, -0.3986, -0.5474, -0.8658, -0.4997, 0.02864, -0.8658, -0.4997, 0.02864, -0.8658, -0.4997, 0.02864, -0.8658, -0.4997, 0.02864, 0.8331, -0.4688, 0.2935, 0.8331, -0.4688, 0.2935, 0.8331, -0.4688, 0.2935, 0.8331, -0.4688, 0.2935, -0.8648, 0.4975, -0.06791, -0.8648, 0.4975, -0.06791, -0.8648, 0.4975, -0.06791, -0.8648, 0.4975, -0.06791, -0.8628, 0.5025, 0.05435, -0.8628, 0.5025, 0.05435, -0.8628, 0.5025, 0.05435, -0.8628, 0.5025, 0.05435, -0.828, 0.492, 0.269, -0.828, 0.492, 0.269, -0.828, 0.492, 0.269, -0.828, 0.492, 0.269, -0.8163, 0.4564, -0.3542, -0.8163, 0.4564, -0.3542, -0.8163, 0.4564, -0.3542, -0.8163, 0.4564, -0.3542, 0.8632, -0.5024, -0.0503, 0.8632, -0.5024, -0.0503, 0.8632, -0.5024, -0.0503, 0.8632, -0.5024, -0.0503, 0.7131, -0.438, -0.5474, 0.7131, -0.438, -0.5474, 0.7131, -0.438, -0.5474, 0.7131, -0.438, -0.5474, 0.8656, -0.4999, 0.02864, 0.8656, -0.4999, 0.02864, 0.8656, -0.4999, 0.02864, 0.8656, -0.4999, 0.02864])] * 3)])
me_cylinder_002 = bpy.data.meshes.new('Cylinder.002')
me_cylinder_002.from_pydata([(0.0, 1.0, -1.0), (0.0, 1.0, 1.0), (0.9511, 0.309, -1.0), (0.9511, 0.309, 1.0), (0.5878, -0.809, -1.0), (0.5878, -0.809, 1.0), (-0.5878, -0.809, -1.0), (-0.5878, -0.809, 1.0), (-0.9511, 0.309, -1.0), (-0.9511, 0.309, 1.0)], [], [(0, 1, 3, 2), (2, 3, 5, 4), (4, 5, 7, 6), (3, 1, 9, 7, 5), (6, 7, 9, 8), (8, 9, 1, 0)])
_uv = me_cylinder_002.uv_layers.new(name='UVMap')
_uv.uv.foreach_set('vector', [0.2304, 0.9862, 0.2304, 0.8695, 0.2989, 0.8695, 0.2989, 0.9862, 0.2989, 0.9862, 0.2989, 0.8695, 0.3675, 0.8695, 0.3675, 0.9862, 0.02468, 0.9862, 0.02468, 0.8695, 0.09325, 0.8695, 0.09325, 0.9862, 0.4908, 0.8417, 0.5424, 0.9127, 0.4908, 0.9837, 0.4073, 0.9566, 0.4073, 0.8688, 0.09325, 0.9862, 0.09325, 0.8695, 0.1618, 0.8695, 0.1618, 0.9862, 0.1618, 0.9862, 0.1618, 0.8695, 0.2304, 0.8695, 0.2304, 0.9862])
me_cylinder_002.materials.append(mat_material_001)
me_cylinder_002.update()
me_cylinder_001 = bpy.data.meshes.new('Cylinder.001')
me_cylinder_001.from_pydata([(0.0, 1.0, -1.0), (0.0, 1.0, 1.0), (0.866, 0.5, -1.0), (0.866, 0.5, 1.0), (0.866, -0.5, -1.0), (0.866, -0.5, 1.0), (0.0, -1.0, -1.0), (0.0, -1.0, 1.0), (-0.866, -0.5, -1.0), (-0.866, -0.5, 1.0), (-0.866, 0.5, -1.0), (-0.866, 0.5, 1.0)], [], [(0, 1, 3, 2), (2, 3, 5, 4), (4, 5, 7, 6), (6, 7, 9, 8), (3, 1, 11, 9, 7, 5), (8, 9, 11, 10), (10, 11, 1, 0), (0, 2, 4, 6, 8, 10)])
_uv = me_cylinder_001.uv_layers.new(name='UVMap')
_uv.uv.foreach_set('vector', [0.7167, 0.2233, 0.8654, 0.2233, 0.8654, 0.2977, 0.7167, 0.2977, 0.7167, 0.2977, 0.8654, 0.2977, 0.8654, 0.372, 0.7167, 0.372, 0.7167, 0.372, 0.8654, 0.372, 0.8654, 0.4464, 0.7167, 0.4464, 0.7167, 0.4464, 0.8654, 0.4464, 0.8654, 0.5208, 0.7167, 0.5208, 0.7158, 0.848, 0.7158, 0.9224, 0.6514, 0.9596, 0.5869, 0.9224, 0.5869, 0.848, 0.6514, 0.8108, 0.7167, 0.5208, 0.8654, 0.5208, 0.8654, 0.5952, 0.7167, 0.5952, 0.7167, 0.1489, 0.8654, 0.1489, 0.8654, 0.2233, 0.7167, 0.2233, 0.7158, 0.6991, 0.7158, 0.7735, 0.6514, 0.8107, 0.5869, 0.7735, 0.5869, 0.6991, 0.6514, 0.6619])
me_cylinder_001.materials.append(mat_material_001)
me_cylinder_001.update()
me_cube_001 = bpy.data.meshes.new('Cube.001')
me_cube_001.from_pydata([(-88.31, -185.5, -2.556), (-65.5, -211.5, -2.556), (-86.57, -195.5, -2.556), (-81.63, -203.9, -2.556), (-74.23, -209.5, -2.556), (-65.5, 211.5, -2.556), (-88.31, 185.5, -2.556), (-74.23, 209.5, -2.556), (-81.63, 203.9, -2.556), (-86.57, 195.5, -2.556), (-65.5, -211.5, 9.236), (-88.31, -185.5, 9.236), (-74.23, -209.5, 9.236), (-81.63, -203.9, 9.236), (-86.57, -195.5, 9.236), (-88.31, 185.5, 9.236), (-65.5, 211.5, 9.236), (-86.57, 195.5, 9.236), (-81.63, 203.9, 9.236), (-74.23, 209.5, 9.236), (67.05, -211.5, -2.556), (89.86, -185.5, -2.556), (75.78, -209.5, -2.556), (83.18, -203.9, -2.556), (88.12, -195.5, -2.556), (89.86, 185.5, -2.556), (67.05, 211.5, -2.556), (88.12, 195.5, -2.556), (83.18, 203.9, -2.556), (75.78, 209.5, -2.556), (89.86, -185.5, 9.236), (67.05, -211.5, 9.236), (88.12, -195.5, 9.236), (83.18, -203.9, 9.236), (75.78, -209.5, 9.236), (67.05, 211.5, 9.236), (89.86, 185.5, 9.236), (75.78, 209.5, 9.236), (83.18, 203.9, 9.236), (88.12, 195.5, 9.236)], [], [(10, 12, 4, 1), (12, 13, 3, 4), (13, 14, 2, 3), (14, 11, 0, 2), (5, 7, 19, 16), (7, 8, 18, 19), (8, 9, 17, 18), (9, 6, 15, 17), (20, 22, 34, 31), (22, 23, 33, 34), (23, 24, 32, 33), (24, 21, 30, 32), (35, 37, 29, 26), (37, 38, 28, 29), (38, 39, 27, 28), (39, 36, 25, 27), (10, 1, 20, 31), (0, 11, 15, 6), (20, 1, 4, 3, 2, 0, 6, 9, 8, 7, 5, 26, 29, 28, 27, 25, 21, 24, 23, 22), (35, 26, 5, 16), (10, 31, 34, 33, 32, 30, 36, 39, 38, 37, 35, 16, 19, 18, 17, 15, 11, 14, 13, 12), (30, 21, 25, 36)])
me_cube_001.polygons.foreach_set('use_smooth', [True] * 22)
_k = set([(0, 2), (0, 6), (0, 11), (1, 4), (1, 10), (1, 20), (2, 3), (2, 14), (3, 4), (3, 13), (4, 12), (5, 7), (5, 16), (5, 26), (6, 9), (6, 15), (7, 8), (7, 19), (8, 9), (8, 18), (9, 17), (10, 12), (10, 31), (11, 14), (11, 15), (12, 13), (13, 14), (15, 17), (16, 19), (16, 35), (17, 18), (18, 19), (20, 22), (20, 31), (21, 24), (21, 25), (21, 30), (22, 23), (22, 34), (23, 24), (23, 33), (24, 32), (25, 27), (25, 36), (26, 29), (26, 35), (27, 28), (27, 39), (28, 29), (28, 38), (29, 37), (30, 32), (30, 36), (31, 34), (32, 33), (33, 34), (35, 37), (36, 39), (37, 38), (38, 39)])
me_cube_001.attributes.new('sharp_edge', 'BOOLEAN', 'EDGE').data.foreach_set('value', [ (min(e.vertices), max(e.vertices)) in _k for e in me_cube_001.edges])
_uv = me_cube_001.uv_layers.new(name='UVMap')
_uv.uv.foreach_set('vector', [0.157, 0.5, 0.1448, 0.5, 0.1448, 0.75, 0.157, 0.75, 0.1448, 0.5, 0.125, 0.5, 0.125, 0.75, 0.1448, 0.75, 0.3772, 0.2547, 0.3845, 0.2508, 0.3845, 0.0, 0.375, 0.0, 0.3845, 0.2508, 0.3903, 0.25, 0.3903, 0.0, 0.3845, 0.0, 0.843, 0.75, 0.8552, 0.75, 0.8552, 0.5, 0.843, 0.5, 0.8552, 0.75, 0.875, 0.75, 0.875, 0.5, 0.8552, 0.5, 0.625, 0.0, 0.6155, 0.0, 0.6155, 0.2508, 0.6228, 0.2547, 0.6155, 0.0, 0.6097, 0.0, 0.6097, 0.25, 0.6155, 0.2508, 0.3537, 0.7607, 0.3622, 0.7566, 0.3622, 0.4934, 0.3537, 0.4893, 0.3622, 0.7566, 0.3765, 0.7531, 0.3765, 0.4969, 0.3622, 0.4934, 0.3765, 0.7531, 0.3845, 0.7508, 0.3845, 0.4992, 0.3765, 0.4969, 0.3845, 0.7508, 0.3903, 0.75, 0.3903, 0.5, 0.3845, 0.4992, 0.6463, 0.4893, 0.6378, 0.4934, 0.6378, 0.7566, 0.6463, 0.7607, 0.6378, 0.4934, 0.6235, 0.4969, 0.6235, 0.7531, 0.6378, 0.7566, 0.6235, 0.4969, 0.6155, 0.4992, 0.6155, 0.7508, 0.6235, 0.7531, 0.6155, 0.4992, 0.6097, 0.5, 0.6097, 0.75, 0.6155, 0.7508, 0.157, 0.5, 0.157, 0.75, 0.3537, 0.7607, 0.3537, 0.4893, 0.3903, 0.0, 0.3903, 0.25, 0.6097, 0.25, 0.6097, 0.0, 0.3537, 0.7607, 0.375, 0.968, 0.3762, 0.9802, 0.3795, 0.9906, 0.3845, 0.9976, 0.3903, 1.0, 0.6097, 1.0, 0.6155, 0.9976, 0.6205, 0.9906, 0.6238, 0.9802, 0.625, 0.968, 0.6463, 0.7607, 0.6378, 0.7566, 0.6235, 0.7531, 0.6155, 0.7508, 0.6097, 0.75, 0.3903, 0.75, 0.3845, 0.7508, 0.3765, 0.7531, 0.3622, 0.7566, 0.6463, 0.4893, 0.6463, 0.7607, 0.843, 0.75, 0.843, 0.5, 0.375, 0.282, 0.3537, 0.4893, 0.3622, 0.4934, 0.3765, 0.4969, 0.3845, 0.4992, 0.3903, 0.5, 0.6097, 0.5, 0.6155, 0.4992, 0.6235, 0.4969, 0.6378, 0.4934, 0.6463, 0.4893, 0.625, 0.282, 0.6238, 0.2698, 0.6228, 0.2547, 0.6155, 0.2508, 0.6097, 0.25, 0.3903, 0.25, 0.3845, 0.2508, 0.3772, 0.2547, 0.3762, 0.2698, 0.3903, 0.5, 0.3903, 0.75, 0.6097, 0.75, 0.6097, 0.5])
me_cube_001.update()
me_cube_001.normals_split_custom_set([tuple(v) for v in zip(*[iter([-0.2209, -0.9753, 0.0, -0.2209, -0.9753, 0.0, -0.2209, -0.9753, 0.0, -0.2209, -0.9753, 0.0, -0.6054, -0.7959, 0.0, -0.6054, -0.7959, 0.0, -0.6054, -0.7959, 0.0, -0.6054, -0.7959, 0.0, -0.8624, -0.5062, 0.0, -0.8624, -0.5062, 0.0, -0.8624, -0.5062, 0.0, -0.8624, -0.5062, 0.0, -0.9851, -0.1721, 0.0, -0.9851, -0.1721, 0.0, -0.9851, -0.1721, 0.0, -0.9851, -0.1721, 0.0, -0.2209, 0.9753, 0.0, -0.2209, 0.9753, 0.0, -0.2209, 0.9753, 0.0, -0.2209, 0.9753, 0.0, -0.6054, 0.7959, 0.0, -0.6054, 0.7959, 0.0, -0.6054, 0.7959, 0.0, -0.6054, 0.7959, 0.0, -0.8624, 0.5062, 0.0, -0.8624, 0.5062, 0.0, -0.8624, 0.5062, 0.0, -0.8624, 0.5062, 0.0, -0.9851, 0.1721, 0.0, -0.9851, 0.1721, 0.0, -0.9851, 0.1721, 0.0, -0.9851, 0.1721, 0.0, 0.2209, -0.9753, 0.0, 0.2209, -0.9753, 0.0, 0.2209, -0.9753, 0.0, 0.2209, -0.9753, 0.0, 0.6054, -0.7959, 0.0, 0.6054, -0.7959, 0.0, 0.6054, -0.7959, 0.0, 0.6054, -0.7959, 0.0, 0.8624, -0.5062, 0.0, 0.8624, -0.5062, 0.0, 0.8624, -0.5062, 0.0, 0.8624, -0.5062, 0.0, 0.9851, -0.1721, 0.0, 0.9851, -0.1721, 0.0, 0.9851, -0.1721, 0.0, 0.9851, -0.1721, 0.0, 0.2209, 0.9753, 0.0, 0.2209, 0.9753, 0.0, 0.2209, 0.9753, 0.0, 0.2209, 0.9753, 0.0, 0.6054, 0.7959, 0.0, 0.6054, 0.7959, 0.0, 0.6054, 0.7959, 0.0, 0.6054, 0.7959, 0.0, 0.8624, 0.5062, 0.0, 0.8624, 0.5062, 0.0, 0.8624, 0.5062, 0.0, 0.8624, 0.5062, 0.0, 0.9851, 0.1721, 0.0, 0.9851, 0.1721, 0.0, 0.9851, 0.1721, 0.0, 0.9851, 0.1721, 0.0, 0.0, -1.0, 0.0, 0.0, -1.0, 0.0, 0.0, -1.0, 0.0, 0.0, -1.0, 0.0, -1.0, 0.0, 0.0, -1.0, 0.0, 0.0, -1.0, 0.0, 0.0, -1.0, 0.0, 0.0, -1.071e-09, 0.0, -1.0, -1.071e-09, 0.0, -1.0, -1.071e-09, 0.0, -1.0, -1.071e-09, 0.0, -1.0, -1.071e-09, 0.0, -1.0, -1.071e-09, 0.0, -1.0, -1.071e-09, 0.0, -1.0, -1.071e-09, 0.0, -1.0, -1.071e-09, 0.0, -1.0, -1.071e-09, 0.0, -1.0, -1.071e-09, 0.0, -1.0, -1.071e-09, 0.0, -1.0, -1.071e-09, 0.0, -1.0, -1.071e-09, 0.0, -1.0, -1.071e-09, 0.0, -1.0, -1.071e-09, 0.0, -1.0, -1.071e-09, 0.0, -1.0, -1.071e-09, 0.0, -1.0, -1.071e-09, 0.0, -1.0, -1.071e-09, 0.0, -1.0, 0.0, 1.0, 0.0, 0.0, 1.0, 0.0, 0.0, 1.0, 0.0, 0.0, 1.0, 0.0, -5.1e-10, 0.0, 1.0, -5.1e-10, 0.0, 1.0, -5.1e-10, 0.0, 1.0, -5.1e-10, 0.0, 1.0, -5.1e-10, 0.0, 1.0, -5.1e-10, 0.0, 1.0, -5.1e-10, 0.0, 1.0, -5.1e-10, 0.0, 1.0, -5.1e-10, 0.0, 1.0, -5.1e-10, 0.0, 1.0, -5.1e-10, 0.0, 1.0, -5.1e-10, 0.0, 1.0, -5.1e-10, 0.0, 1.0, -5.1e-10, 0.0, 1.0, -5.1e-10, 0.0, 1.0, -5.1e-10, 0.0, 1.0, -5.1e-10, 0.0, 1.0, -5.1e-10, 0.0, 1.0, -5.1e-10, 0.0, 1.0, -5.1e-10, 0.0, 1.0, 1.0, 0.0, 0.0, 1.0, 0.0, 0.0, 1.0, 0.0, 0.0, 1.0, 0.0, 0.0])] * 3)])
me_cube_005 = bpy.data.meshes.new('Cube.005')
me_cube_005.from_pydata([(-71.33, -168.0, -2.556), (-88.31, -185.5, -2.556), (-65.5, -211.5, -2.556), (-52.91, -191.5, -2.556), (-86.57, -195.5, -2.556), (-69.93, -177.0, -2.556), (-81.63, -203.9, -2.556), (-65.93, -184.7, -2.556), (-74.23, -209.5, -2.556), (-59.96, -189.8, -2.556), (-52.91, 191.5, -2.556), (-65.5, 211.5, -2.556), (-88.31, 185.5, -2.556), (-71.33, 168.0, -2.556), (-74.23, 209.5, -2.556), (-59.96, 189.8, -2.556), (-65.93, 184.7, -2.556), (-81.63, 203.9, -2.556), (-69.93, 177.0, -2.556), (-86.57, 195.5, -2.556), (-65.5, -211.5, 9.236), (-52.91, -191.5, 9.236), (-88.31, -185.5, 9.236), (-71.33, -168.0, 9.236), (-74.23, -209.5, 9.236), (-59.96, -189.8, 9.236), (-81.63, -203.9, 9.236), (-65.93, -184.7, 9.236), (-86.57, -195.5, 9.236), (-69.93, -177.0, 9.236), (-88.31, 185.5, 9.236), (-71.33, 168.0, 9.236), (-65.5, 211.5, 9.236), (-52.91, 191.5, 9.236), (-86.57, 195.5, 9.236), (-69.93, 177.0, 9.236), (-65.93, 184.7, 9.236), (-81.63, 203.9, 9.236), (-59.96, 189.8, 9.236), (-74.23, 209.5, 9.236), (54.16, -191.5, -2.556), (67.05, -211.5, -2.556), (72.58, -168.0, -2.556), (89.86, -185.5, -2.556), (61.21, -189.8, -2.556), (75.78, -209.5, -2.556), (83.18, -203.9, -2.556), (67.19, -184.7, -2.556), (71.18, -177.0, -2.556), (88.12, -195.5, -2.556), (72.58, 168.0, -2.556), (89.86, 185.5, -2.556), (54.16, 191.5, -2.556), (67.05, 211.5, -2.556), (71.18, 177.0, -2.556), (88.12, 195.5, -2.556), (67.19, 184.7, -2.556), (83.18, 203.9, -2.556), (61.21, 189.8, -2.556), (75.78, 209.5, -2.556), (89.86, -185.5, 9.236), (72.58, -168.0, 9.236), (67.05, -211.5, 9.236), (54.16, -191.5, 9.236), (88.12, -195.5, 9.236), (71.18, -177.0, 9.236), (83.18, -203.9, 9.236), (67.19, -184.7, 9.236), (75.78, -209.5, 9.236), (61.21, -189.8, 9.236), (67.05, 211.5, 9.236), (54.16, 191.5, 9.236), (89.86, 185.5, 9.236), (72.58, 168.0, 9.236), (61.21, 189.8, 9.236), (75.78, 209.5, 9.236), (67.19, 184.7, 9.236), (83.18, 203.9, 9.236), (71.18, 177.0, 9.236), (88.12, 195.5, 9.236), (69.18, 180.8, -2.556), (69.18, 180.8, 9.236), (71.88, 172.5, -2.556), (71.88, 172.5, 9.236)], [], [(20, 24, 8, 2), (24, 26, 6, 8), (26, 28, 4, 6), (28, 22, 1, 4), (11, 14, 39, 32), (14, 17, 37, 39), (17, 19, 34, 37), (19, 12, 30, 34), (41, 45, 68, 62), (45, 46, 66, 68), (46, 49, 64, 66), (49, 43, 60, 64), (70, 75, 59, 53), (75, 77, 57, 59), (77, 79, 55, 57), (79, 72, 51, 55), (20, 2, 41, 62), (1, 22, 30, 12), (19, 17, 14, 11, 53, 58, 52, 10, 15, 16, 18, 13, 0, 5, 7, 9, 3, 40, 44, 47, 48, 42, 50, 82, 54, 51, 43, 49, 46, 45, 41, 2, 8, 6, 4, 1, 12), (57, 55, 51, 54, 80, 56, 58, 53, 59), (70, 53, 11, 32), (37, 34, 30, 35, 36, 38, 32, 39), (28, 26, 24, 20, 62, 68, 66, 64, 60, 72, 79, 77, 75, 70, 32, 38, 33, 71, 74, 76, 81, 78, 83, 73, 61, 65, 67, 69, 63, 21, 25, 27, 29, 23, 31, 35, 30, 22), (60, 43, 51, 72), (9, 25, 21, 3), (7, 27, 25, 9), (27, 7, 5, 29), (29, 5, 0, 23), (38, 15, 10, 33), (36, 16, 15, 38), (35, 18, 16, 36), (31, 13, 18, 35), (40, 63, 69, 44), (44, 69, 67, 47), (47, 67, 65, 48), (48, 65, 61, 42), (71, 52, 58, 74), (56, 76, 74, 58), (80, 81, 76, 56), (82, 83, 78, 54), (21, 63, 40, 3), (13, 31, 23, 0), (52, 71, 33, 10), (50, 42, 61, 73), (54, 78, 81, 80), (50, 73, 83, 82)])
me_cube_005.polygons.foreach_set('use_smooth', [True] * 46)
_k = set([(0, 5), (0, 13), (0, 23), (1, 4), (1, 12), (1, 22), (2, 8), (2, 20), (2, 41), (3, 9), (3, 21), (3, 40), (4, 6), (4, 28), (5, 7), (5, 29), (6, 8), (6, 26), (7, 9), (7, 27), (8, 24), (9, 25), (10, 15), (10, 33), (10, 52), (11, 14), (11, 32), (11, 53), (12, 19), (12, 30), (13, 18), (13, 31), (14, 17), (14, 39), (15, 16), (15, 38), (16, 18), (16, 36), (17, 19), (17, 37), (18, 35), (19, 34), (20, 24), (20, 62), (21, 25), (21, 63), (22, 28), (22, 30), (23, 29), (23, 31), (24, 26), (25, 27), (26, 28), (27, 29), (30, 34), (30, 35), (31, 35), (32, 38), (32, 39), (32, 70), (33, 38), (33, 71), (34, 37), (35, 36), (36, 38), (37, 39), (40, 44), (40, 63), (41, 45), (41, 62), (42, 48), (42, 50), (42, 61), (43, 49), (43, 51), (43, 60), (44, 47), (44, 69), (45, 46), (45, 68), (46, 49), (46, 66), (47, 48), (47, 67), (48, 65), (49, 64), (50, 73), (50, 82), (51, 54), (51, 55), (51, 72), (52, 58), (52, 71), (53, 58), (53, 59), (53, 70), (54, 78), (54, 80), (54, 82), (55, 57), (55, 79), (56, 58), (56, 76), (56, 80), (57, 59), (57, 77), (58, 74), (59, 75), (60, 64), (60, 72), (61, 65), (61, 73), (62, 68), (63, 69), (64, 66), (65, 67), (66, 68), (67, 69), (70, 75), (71, 74), (72, 79), (73, 83), (74, 76), (75, 77), (76, 81), (77, 79), (78, 81), (78, 83)])
me_cube_005.attributes.new('sharp_edge', 'BOOLEAN', 'EDGE').data.foreach_set('value', [ (min(e.vertices), max(e.vertices)) in _k for e in me_cube_005.edges])
_uv = me_cube_005.uv_layers.new(name='UVMap')
_uv.uv.foreach_set('vector', [0.2164, 0.05134, 0.2214, 0.05658, 0.217, 0.06277, 0.2116, 0.06007, 0.2214, 0.05658, 0.2261, 0.06092, 0.2212, 0.06637, 0.217, 0.06277, 0.2261, 0.06092, 0.2311, 0.06566, 0.2249, 0.071, 0.2212, 0.06637, 0.2311, 0.06566, 0.2378, 0.07193, 0.2279, 0.0774, 0.2249, 0.071, 0.2249, 0.4769, 0.233, 0.4716, 0.2434, 0.4787, 0.2372, 0.4945, 0.233, 0.4716, 0.2381, 0.4651, 0.2472, 0.4694, 0.2434, 0.4787, 0.2381, 0.4651, 0.2416, 0.458, 0.2507, 0.4613, 0.2472, 0.4694, 0.2416, 0.458, 0.2439, 0.4499, 0.2549, 0.453, 0.2507, 0.4613, 0.1025, 0.05655, 0.09621, 0.05959, 0.09016, 0.05278, 0.09659, 0.04573, 0.09621, 0.05959, 0.09125, 0.06393, 0.08478, 0.05829, 0.09016, 0.05278, 0.09125, 0.06393, 0.08694, 0.06938, 0.07938, 0.06407, 0.08478, 0.05829, 0.08694, 0.06938, 0.08317, 0.07682, 0.07261, 0.07102, 0.07938, 0.06407, 0.0924, 0.4625, 0.08824, 0.4562, 0.09374, 0.4508, 0.09873, 0.4544, 0.08824, 0.4562, 0.08435, 0.451, 0.09014, 0.4465, 0.09374, 0.4508, 0.08435, 0.451, 0.08033, 0.4456, 0.08719, 0.4413, 0.09014, 0.4465, 0.08033, 0.4456, 0.07486, 0.4388, 0.08506, 0.4342, 0.08719, 0.4413, 0.2164, 0.05134, 0.2116, 0.06007, 0.1025, 0.05655, 0.09659, 0.04573, 0.2279, 0.0774, 0.2378, 0.07193, 0.2549, 0.453, 0.2439, 0.4499, 0.2416, 0.458, 0.2381, 0.4651, 0.233, 0.4716, 0.2249, 0.4769, 0.09873, 0.4544, 0.1062, 0.4396, 0.1114, 0.4414, 0.2109, 0.4548, 0.2179, 0.4537, 0.2236, 0.4492, 0.2272, 0.4424, 0.2284, 0.4342, 0.2151, 0.09198, 0.214, 0.08494, 0.211, 0.07934, 0.2068, 0.07562, 0.2016, 0.07424, 0.1153, 0.07327, 0.1088, 0.07501, 0.1034, 0.07939, 0.09944, 0.08595, 0.09776, 0.09423, 0.09825, 0.423, 0.09855, 0.4264, 0.09902, 0.43, 0.08506, 0.4342, 0.08317, 0.07682, 0.08694, 0.06938, 0.09125, 0.06393, 0.09621, 0.05959, 0.1025, 0.05655, 0.2116, 0.06007, 0.217, 0.06277, 0.2212, 0.06637, 0.2249, 0.071, 0.2279, 0.0774, 0.2439, 0.4499, 0.09014, 0.4465, 0.08719, 0.4413, 0.08506, 0.4342, 0.09902, 0.43, 0.1006, 0.4329, 0.102, 0.4358, 0.1062, 0.4396, 0.09873, 0.4544, 0.09374, 0.4508, 0.0924, 0.4625, 0.09873, 0.4544, 0.2249, 0.4769, 0.2372, 0.4945, 0.2472, 0.4694, 0.2507, 0.4613, 0.2549, 0.453, 0.2765, 0.4535, 0.2783, 0.4683, 0.2785, 0.4819, 0.2372, 0.4945, 0.2434, 0.4787, 0.2311, 0.06566, 0.2261, 0.06092, 0.2214, 0.05658, 0.2164, 0.05134, 0.09659, 0.04573, 0.09016, 0.05278, 0.08478, 0.05829, 0.07938, 0.06407, 0.07261, 0.07102, 0.07486, 0.4388, 0.08033, 0.4456, 0.08435, 0.451, 0.08824, 0.4562, 0.0924, 0.4625, 0.2372, 0.4945, 0.2235, 0.5222, 0.2145, 0.5177, 0.0705, 0.4868, 0.06381, 0.4744, 0.05799, 0.4613, 0.05579, 0.4544, 0.05429, 0.4478, 0.05133, 0.4426, 0.04863, 0.4378, 0.04863, 0.07473, 0.05271, 0.06291, 0.05447, 0.0414, 0.06377, 0.02631, 0.0742, 0.01235, 0.2306, 0.02387, 0.2408, 0.03329, 0.2506, 0.04435, 0.2565, 0.06144, 0.2625, 0.0727, 0.2774, 0.4418, 0.2765, 0.4535, 0.2549, 0.453, 0.2378, 0.07193, 0.07261, 0.07102, 0.08317, 0.07682, 0.08506, 0.4342, 0.07486, 0.4388, 0.01163, 0.4838, 4.529e-05, 0.4838, 4.53e-05, 0.4767, 0.01163, 0.4767, 0.01163, 0.4915, 4.529e-05, 0.4915, 4.529e-05, 0.4838, 0.01163, 0.4838, 4.529e-05, 0.4915, 0.01163, 0.4915, 0.01163, 0.5, 4.528e-05, 0.5, 4.528e-05, 0.5, 0.01163, 0.5, 0.01163, 0.5089, 4.528e-05, 0.5089, 4.509e-05, 0.8643, 0.01163, 0.8643, 0.01163, 0.8714, 4.508e-05, 0.8714, 4.509e-05, 0.8566, 0.01163, 0.8566, 0.01163, 0.8643, 4.509e-05, 0.8643, 4.509e-05, 0.8481, 0.01163, 0.8481, 0.01163, 0.8566, 4.509e-05, 0.8566, 4.51e-05, 0.8392, 0.01163, 0.8392, 0.01163, 0.8481, 4.509e-05, 0.8481, 0.01163, 0.3715, 4.537e-05, 0.3715, 4.538e-05, 0.3643, 0.01163, 0.3643, 0.01163, 0.3643, 4.538e-05, 0.3643, 4.538e-05, 0.3566, 0.01163, 0.3566, 0.01163, 0.3566, 4.538e-05, 0.3566, 4.539e-05, 0.3482, 0.01163, 0.3482, 0.01163, 0.3482, 4.539e-05, 0.3482, 4.539e-05, 0.3392, 0.01163, 0.3392, 4.503e-05, 0.9766, 0.01163, 0.9766, 0.01163, 0.9838, 4.501e-05, 0.9838, 0.01163, 0.9915, 4.501e-05, 0.9915, 4.501e-05, 0.9838, 0.01163, 0.9838, 0.01163, 0.9957, 4.501e-05, 0.9957, 4.501e-05, 0.9915, 0.01163, 0.9915, 0.01163, 0.004519, 4.563e-05, 0.004519, 4.565e-05, 4.495e-05, 0.01163, 4.495e-05, 4.53e-05, 0.4767, 4.537e-05, 0.3715, 0.01163, 0.3715, 0.01163, 0.4767, 0.01163, 0.8392, 4.51e-05, 0.8392, 4.528e-05, 0.5089, 0.01163, 0.5089, 0.01163, 0.9766, 4.503e-05, 0.9766, 4.508e-05, 0.8714, 0.01163, 0.8714, 0.01163, 0.008992, 0.01163, 0.3392, 4.539e-05, 0.3392, 4.561e-05, 0.008992, 0.01163, 1.0, 4.5e-05, 1.0, 4.501e-05, 0.9957, 0.01163, 0.9957, 0.01163, 0.008992, 4.561e-05, 0.008992, 4.563e-05, 0.004519, 0.01163, 0.004519])
me_cube_005.materials.append(mat_material_001)
me_cube_005.update()
me_cube_005.normals_split_custom_set([tuple(v) for v in zip(*[iter([-0.2209, -0.9753, 0.0, -0.2209, -0.9753, 0.0, -0.2209, -0.9753, 0.0, -0.2209, -0.9753, 0.0, -0.6054, -0.7959, 0.0, -0.6054, -0.7959, 0.0, -0.6054, -0.7959, 0.0, -0.6054, -0.7959, 0.0, -0.8624, -0.5062, 0.0, -0.8624, -0.5062, 0.0, -0.8624, -0.5062, 0.0, -0.8624, -0.5062, 0.0, -0.9851, -0.1721, 0.0, -0.9851, -0.1721, 0.0, -0.9851, -0.1721, 0.0, -0.9851, -0.1721, 0.0, -0.2209, 0.9753, 0.0, -0.2209, 0.9753, 0.0, -0.2209, 0.9753, 0.0, -0.2209, 0.9753, 0.0, -0.6054, 0.7959, 0.0, -0.6054, 0.7959, 0.0, -0.6054, 0.7959, 0.0, -0.6054, 0.7959, 0.0, -0.8624, 0.5062, 0.0, -0.8624, 0.5062, 0.0, -0.8624, 0.5062, 0.0, -0.8624, 0.5062, 0.0, -0.9851, 0.1721, 0.0, -0.9851, 0.1721, 0.0, -0.9851, 0.1721, 0.0, -0.9851, 0.1721, 0.0, 0.2209, -0.9753, 0.0, 0.2209, -0.9753, 0.0, 0.2209, -0.9753, 0.0, 0.2209, -0.9753, 0.0, 0.6054, -0.7959, 0.0, 0.6054, -0.7959, 0.0, 0.6054, -0.7959, 0.0, 0.6054, -0.7959, 0.0, 0.8624, -0.5062, 0.0, 0.8624, -0.5062, 0.0, 0.8624, -0.5062, 0.0, 0.8624, -0.5062, 0.0, 0.9851, -0.1721, 0.0, 0.9851, -0.1721, 0.0, 0.9851, -0.1721, 0.0, 0.9851, -0.1721, 0.0, 0.2209, 0.9753, 0.0, 0.2209, 0.9753, 0.0, 0.2209, 0.9753, 0.0, 0.2209, 0.9753, 0.0, 0.6054, 0.7959, 0.0, 0.6054, 0.7959, 0.0, 0.6054, 0.7959, 0.0, 0.6054, 0.7959, 0.0, 0.8624, 0.5062, 0.0, 0.8624, 0.5062, 0.0, 0.8624, 0.5062, 0.0, 0.8624, 0.5062, 0.0, 0.9851, 0.1721, 0.0, 0.9851, 0.1721, 0.0, 0.9851, 0.1721, 0.0, 0.9851, 0.1721, 0.0, 0.0, -1.0, 0.0, 0.0, -1.0, 0.0, 0.0, -1.0, 0.0, 0.0, -1.0, 0.0, -1.0, 0.0, 0.0, -1.0, 0.0, 0.0, -1.0, 0.0, 0.0, -1.0, 0.0, 0.0, 0.0, 0.0, -1.0, 0.0, 0.0, -1.0, 0.0, 0.0, -1.0, 0.0, 0.0, -1.0, 0.0, 0.0, -1.0, 0.0, 0.0, -1.0, 0.0, 0.0, -1.0, 0.0, 0.0, -1.0, 0.0, 0.0, -1.0, 0.0, 0.0, -1.0, 0.0, 0.0, -1.0, 0.0, 0.0, -1.0, 0.0, 0.0, -1.0, 0.0, 0.0, -1.0, 0.0, 0.0, -1.0, 0.0, 0.0, -1.0, 0.0, 0.0, -1.0, 0.0, 0.0, -1.0, 0.0, 0.0, -1.0, 0.0, 0.0, -1.0, 0.0, 0.0, -1.0, 0.0, 0.0, -1.0, 0.0, 0.0, -1.0, 0.0, 0.0, -1.0, 0.0, 0.0, -1.0, 0.0, 0.0, -1.0, 0.0, 0.0, -1.0, 0.0, 0.0, -1.0, 0.0, 0.0, -1.0, 0.0, 0.0, -1.0, 0.0, 0.0, -1.0, 0.0, 0.0, -1.0, 0.0, 0.0, -1.0, 0.0, 0.0, -1.0, 0.0, 0.0, -1.0, 0.0, 0.0, -1.0, 0.0, 0.0, -1.0, -9.85e-09, 0.0, -1.0, -9.85e-09, 0.0, -1.0, -9.85e-09, 0.0, -1.0, -9.85e-09, 0.0, -1.0, -9.85e-09, 0.0, -1.0, -9.85e-09, 0.0, -1.0, -9.85e-09, 0.0, -1.0, -9.85e-09, 0.0, -1.0, -9.85e-09, 0.0, -1.0, 0.0, 1.0, 0.0, 0.0, 1.0, 0.0, 0.0, 1.0, 0.0, 0.0, 1.0, 0.0, 3.976e-08, 0.0, 1.0, 3.976e-08, 0.0, 1.0, 3.976e-08, 0.0, 1.0, 3.976e-08, 0.0, 1.0, 3.976e-08, 0.0, 1.0, 3.976e-08, 0.0, 1.0, 3.976e-08, 0.0, 1.0, 3.976e-08, 0.0, 1.0, 0.0, 0.0, 1.0, 0.0, 0.0, 1.0, 0.0, 0.0, 1.0, 0.0, 0.0, 1.0, 0.0, 0.0, 1.0, 0.0, 0.0, 1.0, 0.0, 0.0, 1.0, 0.0, 0.0, 1.0, 0.0, 0.0, 1.0, 0.0, 0.0, 1.0, 0.0, 0.0, 1.0, 0.0, 0.0, 1.0, 0.0, 0.0, 1.0, 0.0, 0.0, 1.0, 0.0, 0.0, 1.0, 0.0, 0.0, 1.0, 0.0, 0.0, 1.0, 0.0, 0.0, 1.0, 0.0, 0.0, 1.0, 0.0, 0.0, 1.0, 0.0, 0.0, 1.0, 0.0, 0.0, 1.0, 0.0, 0.0, 1.0, 0.0, 0.0, 1.0, 0.0, 0.0, 1.0, 0.0, 0.0, 1.0, 0.0, 0.0, 1.0, 0.0, 0.0, 1.0, 0.0, 0.0, 1.0, 0.0, 0.0, 1.0, 0.0, 0.0, 1.0, 0.0, 0.0, 1.0, 0.0, 0.0, 1.0, 0.0, 0.0, 1.0, 0.0, 0.0, 1.0, 0.0, 0.0, 1.0, 0.0, 0.0, 1.0, 0.0, 0.0, 1.0, 1.0, 0.0, 0.0, 1.0, 0.0, 0.0, 1.0, 0.0, 0.0, 1.0, 0.0, 0.0, 0.2461, 0.9692, 0.0, 0.2461, 0.9692, 0.0, 0.2461, 0.9692, 0.0, 0.2461, 0.9692, 0.0, 0.6489, 0.7608, 0.0, 0.6489, 0.7608, 0.0, 0.6489, 0.7608, 0.0, 0.6489, 0.7608, 0.0, 0.886, 0.4638, 0.0, 0.886, 0.4638, 0.0, 0.886, 0.4638, 0.0, 0.886, 0.4638, 0.0, 0.9881, 0.154, 0.0, 0.9881, 0.154, 0.0, 0.9881, 0.154, 0.0, 0.9881, 0.154, 0.0, 0.2461, -0.9692, 0.0, 0.2461, -0.9692, 0.0, 0.2461, -0.9692, 0.0, 0.2461, -0.9692, 0.0, 0.6489, -0.7608, 0.0, 0.6489, -0.7608, 0.0, 0.6489, -0.7608, 0.0, 0.6489, -0.7608, 0.0, 0.886, -0.4638, 0.0, 0.886, -0.4638, 0.0, 0.886, -0.4638, 0.0, 0.886, -0.4638, 0.0, 0.9881, -0.154, 0.0, 0.9881, -0.154, 0.0, 0.9881, -0.154, 0.0, 0.9881, -0.154, 0.0, -0.2461, 0.9692, 0.0, -0.2461, 0.9692, 0.0, -0.2461, 0.9692, 0.0, -0.2461, 0.9692, 0.0, -0.6489, 0.7608, 0.0, -0.6489, 0.7608, 0.0, -0.6489, 0.7608, 0.0, -0.6489, 0.7608, 0.0, -0.886, 0.4638, 0.0, -0.886, 0.4638, 0.0, -0.886, 0.4638, 0.0, -0.886, 0.4638, 0.0, -0.9881, 0.154, 0.0, -0.9881, 0.154, 0.0, -0.9881, 0.154, 0.0, -0.9881, 0.154, 0.0, -0.2461, -0.9692, 0.0, -0.2461, -0.9692, 0.0, -0.2461, -0.9692, 0.0, -0.2461, -0.9692, 0.0, -0.6489, -0.7608, 0.0, -0.6489, -0.7608, 0.0, -0.6489, -0.7608, 0.0, -0.6489, -0.7608, 0.0, -0.886, -0.4638, 0.0, -0.886, -0.4638, 0.0, -0.886, -0.4638, 0.0, -0.886, -0.4638, 0.0, -0.9881, -0.154, 0.0, -0.9881, -0.154, 0.0, -0.9881, -0.154, 0.0, -0.9881, -0.154, 0.0, 0.0, 1.0, 0.0, 0.0, 1.0, 0.0, 0.0, 1.0, 0.0, 0.0, 1.0, 0.0, 1.0, 0.0, 0.0, 1.0, 0.0, 0.0, 1.0, 0.0, 0.0, 1.0, 0.0, 0.0, 0.0, -1.0, 0.0, 0.0, -1.0, 0.0, 0.0, -1.0, 0.0, 0.0, -1.0, 0.0, -1.0, 0.0, 0.0, -1.0, 0.0, 0.0, -1.0, 0.0, 0.0, -1.0, 0.0, 0.0, -0.886, -0.4638, 0.0, -0.886, -0.4638, 0.0, -0.886, -0.4638, 0.0, -0.886, -0.4638, 0.0, -0.9881, -0.154, 0.0, -0.9881, -0.154, 0.0, -0.9881, -0.154, 0.0, -0.9881, -0.154, 0.0])] * 3)])

# ---- objects
ob_cylinder_003 = bpy.data.objects.new('Cylinder.003', me_cylinder)
ob_cylinder_001 = bpy.data.objects.new('Cylinder.001', me_cylinder_002)
ob_cylinder = bpy.data.objects.new('Cylinder', me_cylinder_001)
ob_inene_door = bpy.data.objects.new("inene door'", me_cube_001)
ob_outer_door = bpy.data.objects.new('outer door', me_cube_005)

# ---- transforms, parenting, visibility, modifiers, constraints
ob_cylinder_003.location = (-5.625e-09, 0.2691, 0.00122)
ob_cylinder_003.rotation_euler = (1.571, -2.039, -0.0)
ob_cylinder_003.scale = (0.5134, 0.5134, 0.07689)
ob_cylinder_001.location = (5.625e-09, 0.1587, 0.00122)
ob_cylinder_001.rotation_euler = (1.571, -2.039, -0.0)
ob_cylinder_001.scale = (0.04683, 0.04683, 0.07102)
ob_cylinder.parent = ob_cylinder_003
ob_cylinder.matrix_parent_inverse = Matrix(((1.0, -0.0, 0.0, -0.0), (-0.0, 1.0, -0.0, 0.0), (0.0, -0.0, 6.677, -0.0), (-0.0, 0.0, -0.0, 1.0)))
ob_cylinder.location = (0.0, 0.0, 0.0)
ob_cylinder.scale = (0.1715, 0.1715, 0.1184)
ob_inene_door.parent = ob_outer_door
ob_inene_door.matrix_parent_inverse = Matrix(((80.77, -0.0, 0.0, -0.0), (-0.0, 6.838e-06, 90.57, 0.0), (0.0, -100.0, 7.55e-06, -0.0), (0.0, 0.0, -0.0, 1.0)))
ob_inene_door.location = (0.0, 0.01192, 0.0)
ob_inene_door.rotation_euler = (1.571, -0.0, 0.0)
ob_inene_door.scale = (0.01, 0.01, -0.008456)
ob_inene_door.color = (0.8, 0.8, 0.8, 1.0)
ob_outer_door.location = (0.0, 0.0, 0.0)
ob_outer_door.rotation_euler = (1.571, -0.0, 0.0)
ob_outer_door.scale = (0.01238, 0.01104, 0.01)
ob_outer_door.color = (0.8, 0.8, 0.8, 1.0)

# ---- collection membership
scene.collection.objects.link(ob_cylinder_003)
scene.collection.objects.link(ob_cylinder_001)
scene.collection.objects.link(ob_cylinder)
col_collection.objects.link(ob_inene_door)
col_collection.objects.link(ob_outer_door)

# ---- scene / render settings (as saved in the file)
scene.frame_start = 1; scene.frame_end = 250; scene.frame_set(1)
scene.render.engine = 'BLENDER_EEVEE_NEXT'
scene.render.bake_bias = 0.0
scene.render.bake_samples = 0
scene.cycles.sampling_pattern = 'TABULATED_SOBOL'
scene.eevee.use_volume_custom_range = False
bpy.context.view_layer.update()

# ---- added for rendering (the .blend has no active camera and no usable light): camera, sun
cam_auto = bpy.data.cameras.new('AutoCamera')
cam_auto.lens = 50.0
cam_auto.sensor_width = 36.0
cam_auto.clip_end = 1000.0
ob_auto_camera = bpy.data.objects.new('AutoCamera', cam_auto)
scene.collection.objects.link(ob_auto_camera)
ob_auto_camera.location = (4.80557, -5.62835, 3.83678)
ob_auto_camera.rotation_euler = (1.09748, -7.21219e-08, 0.694738)
scene.camera = ob_auto_camera
light_auto_sun = bpy.data.lights.new('AutoSun', 'SUN')
light_auto_sun.energy = 3.0
light_auto_sun.angle = 0.0523599
ob_auto_sun = bpy.data.objects.new('AutoSun', light_auto_sun)
scene.collection.objects.link(ob_auto_sun)
ob_auto_sun.rotation_euler = (0.872665, 0.174533, 0.523599)
bpy.context.view_layer.update()
